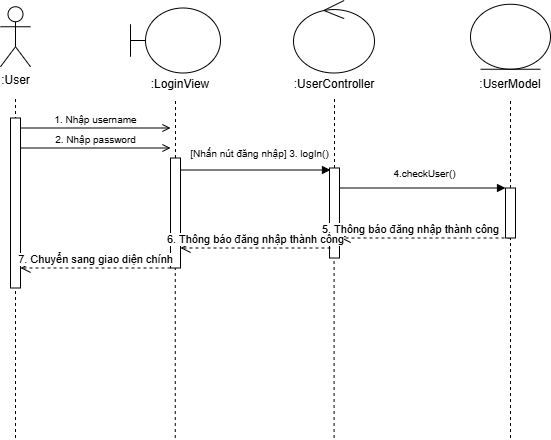

The diagram above was exported from draw.io. Its source (the exported page's mxGraphModel, read from the mxfile embedded in the PNG):
<mxGraphModel dx="970" dy="500" grid="1" gridSize="10" guides="1" tooltips="1" connect="1" arrows="1" fold="1" page="1" pageScale="1" pageWidth="827" pageHeight="1169" math="0" shadow="0">
  <root>
    <mxCell id="0" />
    <mxCell id="1" parent="0" />
    <mxCell id="6ZJr3CuisD_JdZMLz1Oh-1" value=":User" style="shape=umlActor;verticalLabelPosition=bottom;verticalAlign=top;html=1;outlineConnect=0;" vertex="1" parent="1">
      <mxGeometry x="500" y="176.25" width="30" height="60" as="geometry" />
    </mxCell>
    <mxCell id="6ZJr3CuisD_JdZMLz1Oh-2" value="" style="endArrow=none;dashed=1;html=1;rounded=0;" edge="1" parent="1">
      <mxGeometry width="50" height="50" relative="1" as="geometry">
        <mxPoint x="515" y="607.5" as="sourcePoint" />
        <mxPoint x="515" y="267.5" as="targetPoint" />
      </mxGeometry>
    </mxCell>
    <mxCell id="6ZJr3CuisD_JdZMLz1Oh-3" value="" style="shape=umlBoundary;whiteSpace=wrap;html=1;" vertex="1" parent="1">
      <mxGeometry x="630" y="177.5" width="90" height="65" as="geometry" />
    </mxCell>
    <mxCell id="6ZJr3CuisD_JdZMLz1Oh-4" value="" style="ellipse;shape=umlControl;whiteSpace=wrap;html=1;" vertex="1" parent="1">
      <mxGeometry x="793" y="170" width="81" height="72.5" as="geometry" />
    </mxCell>
    <mxCell id="6ZJr3CuisD_JdZMLz1Oh-5" value="" style="ellipse;shape=umlEntity;whiteSpace=wrap;html=1;" vertex="1" parent="1">
      <mxGeometry x="970" y="173.75" width="80" height="65" as="geometry" />
    </mxCell>
    <mxCell id="6ZJr3CuisD_JdZMLz1Oh-6" value="" style="endArrow=none;dashed=1;html=1;rounded=0;" edge="1" parent="1" source="6ZJr3CuisD_JdZMLz1Oh-15">
      <mxGeometry width="50" height="50" relative="1" as="geometry">
        <mxPoint x="674.76" y="607.5" as="sourcePoint" />
        <mxPoint x="675" y="267.5" as="targetPoint" />
      </mxGeometry>
    </mxCell>
    <mxCell id="6ZJr3CuisD_JdZMLz1Oh-7" value="" style="endArrow=none;dashed=1;html=1;rounded=0;" edge="1" parent="1" source="6ZJr3CuisD_JdZMLz1Oh-17">
      <mxGeometry width="50" height="50" relative="1" as="geometry">
        <mxPoint x="833.5799999999999" y="607.5" as="sourcePoint" />
        <mxPoint x="834" y="267.5" as="targetPoint" />
      </mxGeometry>
    </mxCell>
    <mxCell id="6ZJr3CuisD_JdZMLz1Oh-8" value="" style="endArrow=none;dashed=1;html=1;rounded=0;" edge="1" parent="1" source="6ZJr3CuisD_JdZMLz1Oh-22">
      <mxGeometry width="50" height="50" relative="1" as="geometry">
        <mxPoint x="1010" y="607.5" as="sourcePoint" />
        <mxPoint x="1010" y="267.5" as="targetPoint" />
      </mxGeometry>
    </mxCell>
    <mxCell id="6ZJr3CuisD_JdZMLz1Oh-9" value="&lt;font style=&quot;font-size: 10px;&quot;&gt;1. Nhập username&lt;/font&gt;" style="html=1;verticalAlign=bottom;startArrow=none;startFill=0;endArrow=open;curved=0;rounded=0;endFill=0;" edge="1" parent="1">
      <mxGeometry width="60" relative="1" as="geometry">
        <mxPoint x="520" y="297.5" as="sourcePoint" />
        <mxPoint x="670" y="297.5" as="targetPoint" />
      </mxGeometry>
    </mxCell>
    <mxCell id="6ZJr3CuisD_JdZMLz1Oh-10" value="" style="html=1;points=[[0,0,0,0,5],[0,1,0,0,-5],[1,0,0,0,5],[1,1,0,0,-5]];perimeter=orthogonalPerimeter;outlineConnect=0;targetShapes=umlLifeline;portConstraint=eastwest;newEdgeStyle={&quot;curved&quot;:0,&quot;rounded&quot;:0};" vertex="1" parent="1">
      <mxGeometry x="510" y="287.5" width="10" height="170" as="geometry" />
    </mxCell>
    <mxCell id="6ZJr3CuisD_JdZMLz1Oh-11" value="" style="html=1;verticalAlign=bottom;startArrow=none;startFill=0;endArrow=block;curved=0;rounded=0;endFill=1;" edge="1" parent="1">
      <mxGeometry width="60" relative="1" as="geometry">
        <mxPoint x="675" y="339.5" as="sourcePoint" />
        <mxPoint x="830" y="339.5" as="targetPoint" />
      </mxGeometry>
    </mxCell>
    <mxCell id="6ZJr3CuisD_JdZMLz1Oh-12" value="&lt;font style=&quot;font-size: 10px;&quot;&gt;2. Nhập password&lt;/font&gt;" style="html=1;verticalAlign=bottom;startArrow=none;startFill=0;endArrow=open;curved=0;rounded=0;endFill=0;" edge="1" parent="1">
      <mxGeometry width="60" relative="1" as="geometry">
        <mxPoint x="520" y="317.5" as="sourcePoint" />
        <mxPoint x="670" y="317.5" as="targetPoint" />
      </mxGeometry>
    </mxCell>
    <mxCell id="6ZJr3CuisD_JdZMLz1Oh-13" value="&lt;font style=&quot;font-size: 10px;&quot;&gt;[Nhấn nút đăng nhập] 3. logIn()&lt;/font&gt;" style="text;html=1;align=center;verticalAlign=middle;resizable=0;points=[];autosize=1;strokeColor=none;fillColor=none;" vertex="1" parent="1">
      <mxGeometry x="679" y="307.5" width="160" height="30" as="geometry" />
    </mxCell>
    <mxCell id="6ZJr3CuisD_JdZMLz1Oh-14" value="" style="endArrow=none;dashed=1;html=1;rounded=0;" edge="1" parent="1" target="6ZJr3CuisD_JdZMLz1Oh-15">
      <mxGeometry width="50" height="50" relative="1" as="geometry">
        <mxPoint x="674.76" y="607.5" as="sourcePoint" />
        <mxPoint x="674.76" y="257.5" as="targetPoint" />
      </mxGeometry>
    </mxCell>
    <mxCell id="6ZJr3CuisD_JdZMLz1Oh-15" value="" style="html=1;points=[[0,0,0,0,5],[0,1,0,0,-5],[1,0,0,0,5],[1,1,0,0,-5]];perimeter=orthogonalPerimeter;outlineConnect=0;targetShapes=umlLifeline;portConstraint=eastwest;newEdgeStyle={&quot;curved&quot;:0,&quot;rounded&quot;:0};" vertex="1" parent="1">
      <mxGeometry x="670" y="327.5" width="10" height="110" as="geometry" />
    </mxCell>
    <mxCell id="6ZJr3CuisD_JdZMLz1Oh-16" value="" style="endArrow=none;dashed=1;html=1;rounded=0;" edge="1" parent="1" target="6ZJr3CuisD_JdZMLz1Oh-17">
      <mxGeometry width="50" height="50" relative="1" as="geometry">
        <mxPoint x="833.5799999999999" y="607.5" as="sourcePoint" />
        <mxPoint x="833.5799999999999" y="257.5" as="targetPoint" />
      </mxGeometry>
    </mxCell>
    <mxCell id="6ZJr3CuisD_JdZMLz1Oh-17" value="" style="html=1;points=[[0,0,0,0,5],[0,1,0,0,-5],[1,0,0,0,5],[1,1,0,0,-5]];perimeter=orthogonalPerimeter;outlineConnect=0;targetShapes=umlLifeline;portConstraint=eastwest;newEdgeStyle={&quot;curved&quot;:0,&quot;rounded&quot;:0};" vertex="1" parent="1">
      <mxGeometry x="829" y="337.5" width="10" height="90" as="geometry" />
    </mxCell>
    <mxCell id="6ZJr3CuisD_JdZMLz1Oh-18" value="" style="html=1;verticalAlign=bottom;startArrow=none;startFill=0;endArrow=block;curved=0;rounded=0;endFill=1;" edge="1" parent="1" target="6ZJr3CuisD_JdZMLz1Oh-22">
      <mxGeometry width="60" relative="1" as="geometry">
        <mxPoint x="839" y="357.5" as="sourcePoint" />
        <mxPoint x="1010" y="358.5" as="targetPoint" />
      </mxGeometry>
    </mxCell>
    <mxCell id="6ZJr3CuisD_JdZMLz1Oh-19" value="&lt;span style=&quot;font-size: 10px;&quot;&gt;4.checkUser()&lt;/span&gt;" style="text;html=1;align=center;verticalAlign=middle;resizable=0;points=[];autosize=1;strokeColor=none;fillColor=none;" vertex="1" parent="1">
      <mxGeometry x="879" y="327.5" width="90" height="30" as="geometry" />
    </mxCell>
    <mxCell id="6ZJr3CuisD_JdZMLz1Oh-20" value="5. Thông báo đăng nhập thành công" style="html=1;verticalAlign=bottom;endArrow=open;dashed=1;endSize=8;curved=0;rounded=0;" edge="1" parent="1">
      <mxGeometry x="0.1765" relative="1" as="geometry">
        <mxPoint x="1010" y="407.5" as="sourcePoint" />
        <mxPoint x="840" y="407.5" as="targetPoint" />
        <mxPoint as="offset" />
      </mxGeometry>
    </mxCell>
    <mxCell id="6ZJr3CuisD_JdZMLz1Oh-21" value="" style="endArrow=none;dashed=1;html=1;rounded=0;" edge="1" parent="1" target="6ZJr3CuisD_JdZMLz1Oh-22">
      <mxGeometry width="50" height="50" relative="1" as="geometry">
        <mxPoint x="1010" y="607.5" as="sourcePoint" />
        <mxPoint x="1010" y="257.5" as="targetPoint" />
      </mxGeometry>
    </mxCell>
    <mxCell id="6ZJr3CuisD_JdZMLz1Oh-22" value="" style="html=1;points=[[0,0,0,0,5],[0,1,0,0,-5],[1,0,0,0,5],[1,1,0,0,-5]];perimeter=orthogonalPerimeter;outlineConnect=0;targetShapes=umlLifeline;portConstraint=eastwest;newEdgeStyle={&quot;curved&quot;:0,&quot;rounded&quot;:0};" vertex="1" parent="1">
      <mxGeometry x="1005" y="357.5" width="10" height="50" as="geometry" />
    </mxCell>
    <mxCell id="6ZJr3CuisD_JdZMLz1Oh-23" value="6. Thông báo đăng nhập thành công" style="html=1;verticalAlign=bottom;endArrow=open;dashed=1;endSize=8;curved=0;rounded=0;" edge="1" parent="1">
      <mxGeometry relative="1" as="geometry">
        <mxPoint x="830" y="417.5" as="sourcePoint" />
        <mxPoint x="680" y="417.5" as="targetPoint" />
      </mxGeometry>
    </mxCell>
    <mxCell id="6ZJr3CuisD_JdZMLz1Oh-24" value="7. Chuyển sang giao diện chính" style="html=1;verticalAlign=bottom;endArrow=open;dashed=1;endSize=8;curved=0;rounded=0;" edge="1" parent="1">
      <mxGeometry relative="1" as="geometry">
        <mxPoint x="670" y="437.5" as="sourcePoint" />
        <mxPoint x="520" y="437.5" as="targetPoint" />
      </mxGeometry>
    </mxCell>
    <mxCell id="6ZJr3CuisD_JdZMLz1Oh-25" value=":LoginView" style="text;html=1;align=center;verticalAlign=middle;whiteSpace=wrap;rounded=0;" vertex="1" parent="1">
      <mxGeometry x="650" y="238.75" width="60" height="30" as="geometry" />
    </mxCell>
    <mxCell id="6ZJr3CuisD_JdZMLz1Oh-26" value=":UserController" style="text;html=1;align=center;verticalAlign=middle;whiteSpace=wrap;rounded=0;" vertex="1" parent="1">
      <mxGeometry x="804" y="238.75" width="60" height="30" as="geometry" />
    </mxCell>
    <mxCell id="6ZJr3CuisD_JdZMLz1Oh-27" value=":UserModel" style="text;html=1;align=center;verticalAlign=middle;whiteSpace=wrap;rounded=0;" vertex="1" parent="1">
      <mxGeometry x="980" y="238.75" width="60" height="30" as="geometry" />
    </mxCell>
  </root>
</mxGraphModel>